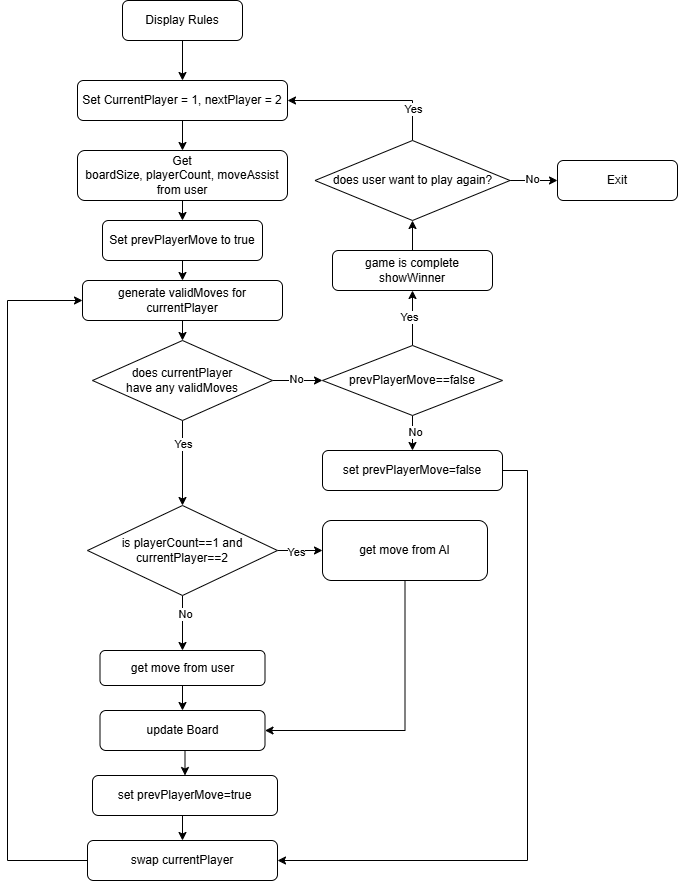

The diagram above was exported from draw.io. Its source (the exported page's mxGraphModel, read from the mxfile embedded in the PNG):
<mxGraphModel dx="1434" dy="786" grid="1" gridSize="10" guides="1" tooltips="1" connect="1" arrows="1" fold="1" page="1" pageScale="1" pageWidth="827" pageHeight="1169" math="0" shadow="0">
  <root>
    <mxCell id="WIyWlLk6GJQsqaUBKTNV-0" />
    <mxCell id="WIyWlLk6GJQsqaUBKTNV-1" parent="WIyWlLk6GJQsqaUBKTNV-0" />
    <mxCell id="2Vk2QXMYeYNj31VF-2Mm-10" style="edgeStyle=orthogonalEdgeStyle;rounded=0;orthogonalLoop=1;jettySize=auto;html=1;entryX=0.5;entryY=0;entryDx=0;entryDy=0;" parent="WIyWlLk6GJQsqaUBKTNV-1" source="WIyWlLk6GJQsqaUBKTNV-3" target="2Vk2QXMYeYNj31VF-2Mm-4" edge="1">
      <mxGeometry relative="1" as="geometry" />
    </mxCell>
    <mxCell id="WIyWlLk6GJQsqaUBKTNV-3" value="Display Rules" style="rounded=1;whiteSpace=wrap;html=1;fontSize=12;glass=0;strokeWidth=1;shadow=0;" parent="WIyWlLk6GJQsqaUBKTNV-1" vertex="1">
      <mxGeometry x="225" y="30" width="120" height="40" as="geometry" />
    </mxCell>
    <mxCell id="2Vk2QXMYeYNj31VF-2Mm-12" style="edgeStyle=orthogonalEdgeStyle;rounded=0;orthogonalLoop=1;jettySize=auto;html=1;exitX=0.5;exitY=1;exitDx=0;exitDy=0;entryX=0.5;entryY=0;entryDx=0;entryDy=0;" parent="WIyWlLk6GJQsqaUBKTNV-1" source="2Vk2QXMYeYNj31VF-2Mm-0" target="2Vk2QXMYeYNj31VF-2Mm-3" edge="1">
      <mxGeometry relative="1" as="geometry" />
    </mxCell>
    <mxCell id="2Vk2QXMYeYNj31VF-2Mm-0" value="Get &lt;br&gt;boardSize, playerCount, moveAssist&lt;br&gt;from user" style="rounded=1;whiteSpace=wrap;html=1;fontSize=12;glass=0;strokeWidth=1;shadow=0;" parent="WIyWlLk6GJQsqaUBKTNV-1" vertex="1">
      <mxGeometry x="180" y="180" width="210" height="50" as="geometry" />
    </mxCell>
    <mxCell id="2Vk2QXMYeYNj31VF-2Mm-13" style="edgeStyle=orthogonalEdgeStyle;rounded=0;orthogonalLoop=1;jettySize=auto;html=1;exitX=0.5;exitY=1;exitDx=0;exitDy=0;entryX=0.5;entryY=0;entryDx=0;entryDy=0;" parent="WIyWlLk6GJQsqaUBKTNV-1" source="2Vk2QXMYeYNj31VF-2Mm-3" target="2Vk2QXMYeYNj31VF-2Mm-5" edge="1">
      <mxGeometry relative="1" as="geometry" />
    </mxCell>
    <mxCell id="2Vk2QXMYeYNj31VF-2Mm-3" value="Set prevPlayerMove to true" style="rounded=1;whiteSpace=wrap;html=1;fontSize=12;glass=0;strokeWidth=1;shadow=0;" parent="WIyWlLk6GJQsqaUBKTNV-1" vertex="1">
      <mxGeometry x="205" y="250" width="160" height="40" as="geometry" />
    </mxCell>
    <mxCell id="2Vk2QXMYeYNj31VF-2Mm-11" style="edgeStyle=orthogonalEdgeStyle;rounded=0;orthogonalLoop=1;jettySize=auto;html=1;exitX=0.5;exitY=1;exitDx=0;exitDy=0;entryX=0.5;entryY=0;entryDx=0;entryDy=0;" parent="WIyWlLk6GJQsqaUBKTNV-1" source="2Vk2QXMYeYNj31VF-2Mm-4" target="2Vk2QXMYeYNj31VF-2Mm-0" edge="1">
      <mxGeometry relative="1" as="geometry" />
    </mxCell>
    <mxCell id="2Vk2QXMYeYNj31VF-2Mm-4" value="Set CurrentPlayer = 1, nextPlayer = 2" style="rounded=1;whiteSpace=wrap;html=1;fontSize=12;glass=0;strokeWidth=1;shadow=0;" parent="WIyWlLk6GJQsqaUBKTNV-1" vertex="1">
      <mxGeometry x="180" y="110" width="210" height="40" as="geometry" />
    </mxCell>
    <mxCell id="2Vk2QXMYeYNj31VF-2Mm-14" style="edgeStyle=orthogonalEdgeStyle;rounded=0;orthogonalLoop=1;jettySize=auto;html=1;exitX=0.5;exitY=1;exitDx=0;exitDy=0;entryX=0.5;entryY=0;entryDx=0;entryDy=0;" parent="WIyWlLk6GJQsqaUBKTNV-1" source="2Vk2QXMYeYNj31VF-2Mm-5" target="2Vk2QXMYeYNj31VF-2Mm-6" edge="1">
      <mxGeometry relative="1" as="geometry" />
    </mxCell>
    <mxCell id="2Vk2QXMYeYNj31VF-2Mm-5" value="generate validMoves for currentPlayer" style="rounded=1;whiteSpace=wrap;html=1;fontSize=12;glass=0;strokeWidth=1;shadow=0;" parent="WIyWlLk6GJQsqaUBKTNV-1" vertex="1">
      <mxGeometry x="185" y="310" width="200" height="40" as="geometry" />
    </mxCell>
    <mxCell id="2Vk2QXMYeYNj31VF-2Mm-20" style="edgeStyle=orthogonalEdgeStyle;rounded=0;orthogonalLoop=1;jettySize=auto;html=1;exitX=1;exitY=0.5;exitDx=0;exitDy=0;entryX=0;entryY=0.5;entryDx=0;entryDy=0;" parent="WIyWlLk6GJQsqaUBKTNV-1" source="2Vk2QXMYeYNj31VF-2Mm-6" target="2Vk2QXMYeYNj31VF-2Mm-7" edge="1">
      <mxGeometry relative="1" as="geometry" />
    </mxCell>
    <mxCell id="2Vk2QXMYeYNj31VF-2Mm-27" value="No" style="edgeLabel;html=1;align=center;verticalAlign=middle;resizable=0;points=[];" parent="2Vk2QXMYeYNj31VF-2Mm-20" connectable="0" vertex="1">
      <mxGeometry x="-0.08" y="2" relative="1" as="geometry">
        <mxPoint as="offset" />
      </mxGeometry>
    </mxCell>
    <mxCell id="2Vk2QXMYeYNj31VF-2Mm-48" value="" style="edgeStyle=orthogonalEdgeStyle;rounded=0;orthogonalLoop=1;jettySize=auto;html=1;" parent="WIyWlLk6GJQsqaUBKTNV-1" source="2Vk2QXMYeYNj31VF-2Mm-6" target="2Vk2QXMYeYNj31VF-2Mm-17" edge="1">
      <mxGeometry relative="1" as="geometry" />
    </mxCell>
    <mxCell id="2Vk2QXMYeYNj31VF-2Mm-49" value="Yes" style="edgeLabel;html=1;align=center;verticalAlign=middle;resizable=0;points=[];" parent="2Vk2QXMYeYNj31VF-2Mm-48" connectable="0" vertex="1">
      <mxGeometry x="-0.4599" relative="1" as="geometry">
        <mxPoint as="offset" />
      </mxGeometry>
    </mxCell>
    <mxCell id="2Vk2QXMYeYNj31VF-2Mm-6" value="does currentPlayer &lt;br&gt;have any validMoves" style="rhombus;whiteSpace=wrap;html=1;" parent="WIyWlLk6GJQsqaUBKTNV-1" vertex="1">
      <mxGeometry x="195" y="370" width="180" height="80" as="geometry" />
    </mxCell>
    <mxCell id="2Vk2QXMYeYNj31VF-2Mm-22" style="edgeStyle=orthogonalEdgeStyle;rounded=0;orthogonalLoop=1;jettySize=auto;html=1;exitX=0.5;exitY=0;exitDx=0;exitDy=0;entryX=0.5;entryY=1;entryDx=0;entryDy=0;" parent="WIyWlLk6GJQsqaUBKTNV-1" source="2Vk2QXMYeYNj31VF-2Mm-7" target="2Vk2QXMYeYNj31VF-2Mm-18" edge="1">
      <mxGeometry relative="1" as="geometry" />
    </mxCell>
    <mxCell id="2Vk2QXMYeYNj31VF-2Mm-28" value="Yes" style="edgeLabel;html=1;align=center;verticalAlign=middle;resizable=0;points=[];" parent="2Vk2QXMYeYNj31VF-2Mm-22" connectable="0" vertex="1">
      <mxGeometry x="0.0545" y="4" relative="1" as="geometry">
        <mxPoint as="offset" />
      </mxGeometry>
    </mxCell>
    <mxCell id="2Vk2QXMYeYNj31VF-2Mm-46" style="edgeStyle=orthogonalEdgeStyle;rounded=0;orthogonalLoop=1;jettySize=auto;html=1;exitX=0.5;exitY=1;exitDx=0;exitDy=0;entryX=0.5;entryY=0;entryDx=0;entryDy=0;" parent="WIyWlLk6GJQsqaUBKTNV-1" source="2Vk2QXMYeYNj31VF-2Mm-7" target="2Vk2QXMYeYNj31VF-2Mm-41" edge="1">
      <mxGeometry relative="1" as="geometry" />
    </mxCell>
    <mxCell id="2Vk2QXMYeYNj31VF-2Mm-47" value="No" style="edgeLabel;html=1;align=center;verticalAlign=middle;resizable=0;points=[];" parent="2Vk2QXMYeYNj31VF-2Mm-46" connectable="0" vertex="1">
      <mxGeometry x="-0.0252" y="2" relative="1" as="geometry">
        <mxPoint y="-1" as="offset" />
      </mxGeometry>
    </mxCell>
    <mxCell id="2Vk2QXMYeYNj31VF-2Mm-7" value="prevPlayerMove==false" style="rhombus;whiteSpace=wrap;html=1;" parent="WIyWlLk6GJQsqaUBKTNV-1" vertex="1">
      <mxGeometry x="425" y="375" width="180" height="70" as="geometry" />
    </mxCell>
    <mxCell id="2Vk2QXMYeYNj31VF-2Mm-37" style="edgeStyle=orthogonalEdgeStyle;rounded=0;orthogonalLoop=1;jettySize=auto;html=1;exitX=0.5;exitY=1;exitDx=0;exitDy=0;entryX=0.5;entryY=0;entryDx=0;entryDy=0;" parent="WIyWlLk6GJQsqaUBKTNV-1" source="2Vk2QXMYeYNj31VF-2Mm-17" target="2Vk2QXMYeYNj31VF-2Mm-32" edge="1">
      <mxGeometry relative="1" as="geometry" />
    </mxCell>
    <mxCell id="2Vk2QXMYeYNj31VF-2Mm-51" value="No" style="edgeLabel;html=1;align=center;verticalAlign=middle;resizable=0;points=[];" parent="2Vk2QXMYeYNj31VF-2Mm-37" connectable="0" vertex="1">
      <mxGeometry x="-0.2941" y="2" relative="1" as="geometry">
        <mxPoint y="-1" as="offset" />
      </mxGeometry>
    </mxCell>
    <mxCell id="2Vk2QXMYeYNj31VF-2Mm-38" style="edgeStyle=orthogonalEdgeStyle;rounded=0;orthogonalLoop=1;jettySize=auto;html=1;exitX=1;exitY=0.5;exitDx=0;exitDy=0;entryX=0;entryY=0.5;entryDx=0;entryDy=0;" parent="WIyWlLk6GJQsqaUBKTNV-1" source="2Vk2QXMYeYNj31VF-2Mm-17" target="2Vk2QXMYeYNj31VF-2Mm-33" edge="1">
      <mxGeometry relative="1" as="geometry" />
    </mxCell>
    <mxCell id="2Vk2QXMYeYNj31VF-2Mm-54" value="Yes" style="edgeLabel;html=1;align=center;verticalAlign=middle;resizable=0;points=[];" parent="2Vk2QXMYeYNj31VF-2Mm-38" connectable="0" vertex="1">
      <mxGeometry x="-0.1852" y="-1" relative="1" as="geometry">
        <mxPoint as="offset" />
      </mxGeometry>
    </mxCell>
    <mxCell id="2Vk2QXMYeYNj31VF-2Mm-17" value="is playerCount==1 and currentPlayer==2" style="rhombus;whiteSpace=wrap;html=1;" parent="WIyWlLk6GJQsqaUBKTNV-1" vertex="1">
      <mxGeometry x="190" y="535" width="190" height="90" as="geometry" />
    </mxCell>
    <mxCell id="2Vk2QXMYeYNj31VF-2Mm-23" style="edgeStyle=orthogonalEdgeStyle;rounded=0;orthogonalLoop=1;jettySize=auto;html=1;exitX=0.5;exitY=0;exitDx=0;exitDy=0;entryX=0.5;entryY=1;entryDx=0;entryDy=0;" parent="WIyWlLk6GJQsqaUBKTNV-1" source="2Vk2QXMYeYNj31VF-2Mm-18" target="2Vk2QXMYeYNj31VF-2Mm-19" edge="1">
      <mxGeometry relative="1" as="geometry" />
    </mxCell>
    <mxCell id="2Vk2QXMYeYNj31VF-2Mm-18" value="game is complete&lt;br&gt;showWinner" style="rounded=1;whiteSpace=wrap;html=1;" parent="WIyWlLk6GJQsqaUBKTNV-1" vertex="1">
      <mxGeometry x="435" y="280" width="160" height="40" as="geometry" />
    </mxCell>
    <mxCell id="2Vk2QXMYeYNj31VF-2Mm-24" style="edgeStyle=orthogonalEdgeStyle;rounded=0;orthogonalLoop=1;jettySize=auto;html=1;exitX=0.5;exitY=0;exitDx=0;exitDy=0;entryX=1;entryY=0.5;entryDx=0;entryDy=0;" parent="WIyWlLk6GJQsqaUBKTNV-1" source="2Vk2QXMYeYNj31VF-2Mm-19" target="2Vk2QXMYeYNj31VF-2Mm-4" edge="1">
      <mxGeometry relative="1" as="geometry" />
    </mxCell>
    <mxCell id="2Vk2QXMYeYNj31VF-2Mm-31" value="Yes" style="edgeLabel;html=1;align=center;verticalAlign=middle;resizable=0;points=[];" parent="2Vk2QXMYeYNj31VF-2Mm-24" connectable="0" vertex="1">
      <mxGeometry x="-0.6121" relative="1" as="geometry">
        <mxPoint as="offset" />
      </mxGeometry>
    </mxCell>
    <mxCell id="2Vk2QXMYeYNj31VF-2Mm-26" style="edgeStyle=orthogonalEdgeStyle;rounded=0;orthogonalLoop=1;jettySize=auto;html=1;exitX=1;exitY=0.5;exitDx=0;exitDy=0;entryX=0;entryY=0.5;entryDx=0;entryDy=0;" parent="WIyWlLk6GJQsqaUBKTNV-1" source="2Vk2QXMYeYNj31VF-2Mm-19" target="2Vk2QXMYeYNj31VF-2Mm-25" edge="1">
      <mxGeometry relative="1" as="geometry" />
    </mxCell>
    <mxCell id="2Vk2QXMYeYNj31VF-2Mm-30" value="No" style="edgeLabel;html=1;align=center;verticalAlign=middle;resizable=0;points=[];" parent="2Vk2QXMYeYNj31VF-2Mm-26" connectable="0" vertex="1">
      <mxGeometry x="-0.0947" y="2" relative="1" as="geometry">
        <mxPoint as="offset" />
      </mxGeometry>
    </mxCell>
    <mxCell id="2Vk2QXMYeYNj31VF-2Mm-19" value="does user want to play again?" style="rhombus;whiteSpace=wrap;html=1;" parent="WIyWlLk6GJQsqaUBKTNV-1" vertex="1">
      <mxGeometry x="417.5" y="170" width="195" height="80" as="geometry" />
    </mxCell>
    <mxCell id="2Vk2QXMYeYNj31VF-2Mm-25" value="Exit" style="rounded=1;whiteSpace=wrap;html=1;" parent="WIyWlLk6GJQsqaUBKTNV-1" vertex="1">
      <mxGeometry x="660" y="190" width="120" height="40" as="geometry" />
    </mxCell>
    <mxCell id="2Vk2QXMYeYNj31VF-2Mm-40" style="edgeStyle=orthogonalEdgeStyle;rounded=0;orthogonalLoop=1;jettySize=auto;html=1;exitX=0.5;exitY=1;exitDx=0;exitDy=0;entryX=0.5;entryY=0;entryDx=0;entryDy=0;" parent="WIyWlLk6GJQsqaUBKTNV-1" source="2Vk2QXMYeYNj31VF-2Mm-32" target="2Vk2QXMYeYNj31VF-2Mm-35" edge="1">
      <mxGeometry relative="1" as="geometry" />
    </mxCell>
    <mxCell id="2Vk2QXMYeYNj31VF-2Mm-32" value="get move from user" style="rounded=1;whiteSpace=wrap;html=1;" parent="WIyWlLk6GJQsqaUBKTNV-1" vertex="1">
      <mxGeometry x="202.5" y="680" width="165" height="35" as="geometry" />
    </mxCell>
    <mxCell id="2Vk2QXMYeYNj31VF-2Mm-39" style="edgeStyle=orthogonalEdgeStyle;rounded=0;orthogonalLoop=1;jettySize=auto;html=1;exitX=0.5;exitY=1;exitDx=0;exitDy=0;entryX=1;entryY=0.5;entryDx=0;entryDy=0;" parent="WIyWlLk6GJQsqaUBKTNV-1" source="2Vk2QXMYeYNj31VF-2Mm-33" target="2Vk2QXMYeYNj31VF-2Mm-35" edge="1">
      <mxGeometry relative="1" as="geometry" />
    </mxCell>
    <mxCell id="2Vk2QXMYeYNj31VF-2Mm-33" value="get move from AI" style="rounded=1;whiteSpace=wrap;html=1;" parent="WIyWlLk6GJQsqaUBKTNV-1" vertex="1">
      <mxGeometry x="425" y="550" width="165" height="60" as="geometry" />
    </mxCell>
    <mxCell id="2Vk2QXMYeYNj31VF-2Mm-55" style="edgeStyle=orthogonalEdgeStyle;rounded=0;orthogonalLoop=1;jettySize=auto;html=1;exitX=0.5;exitY=1;exitDx=0;exitDy=0;entryX=0.5;entryY=0;entryDx=0;entryDy=0;" parent="WIyWlLk6GJQsqaUBKTNV-1" source="2Vk2QXMYeYNj31VF-2Mm-35" target="2Vk2QXMYeYNj31VF-2Mm-42" edge="1">
      <mxGeometry relative="1" as="geometry" />
    </mxCell>
    <mxCell id="2Vk2QXMYeYNj31VF-2Mm-35" value="update Board" style="rounded=1;whiteSpace=wrap;html=1;" parent="WIyWlLk6GJQsqaUBKTNV-1" vertex="1">
      <mxGeometry x="202.5" y="740" width="165" height="40" as="geometry" />
    </mxCell>
    <mxCell id="2Vk2QXMYeYNj31VF-2Mm-44" style="edgeStyle=orthogonalEdgeStyle;rounded=0;orthogonalLoop=1;jettySize=auto;html=1;exitX=1;exitY=0.5;exitDx=0;exitDy=0;entryX=1;entryY=0.5;entryDx=0;entryDy=0;" parent="WIyWlLk6GJQsqaUBKTNV-1" source="2Vk2QXMYeYNj31VF-2Mm-41" target="2Vk2QXMYeYNj31VF-2Mm-43" edge="1">
      <mxGeometry relative="1" as="geometry">
        <Array as="points">
          <mxPoint x="630" y="500" />
          <mxPoint x="630" y="890" />
        </Array>
      </mxGeometry>
    </mxCell>
    <mxCell id="2Vk2QXMYeYNj31VF-2Mm-41" value="set prevPlayerMove=false" style="rounded=1;whiteSpace=wrap;html=1;" parent="WIyWlLk6GJQsqaUBKTNV-1" vertex="1">
      <mxGeometry x="425" y="480" width="180" height="40" as="geometry" />
    </mxCell>
    <mxCell id="2Vk2QXMYeYNj31VF-2Mm-56" style="edgeStyle=orthogonalEdgeStyle;rounded=0;orthogonalLoop=1;jettySize=auto;html=1;exitX=0.5;exitY=1;exitDx=0;exitDy=0;entryX=0.5;entryY=0;entryDx=0;entryDy=0;" parent="WIyWlLk6GJQsqaUBKTNV-1" source="2Vk2QXMYeYNj31VF-2Mm-42" target="2Vk2QXMYeYNj31VF-2Mm-43" edge="1">
      <mxGeometry relative="1" as="geometry" />
    </mxCell>
    <mxCell id="2Vk2QXMYeYNj31VF-2Mm-42" value="set prevPlayerMove=true" style="rounded=1;whiteSpace=wrap;html=1;" parent="WIyWlLk6GJQsqaUBKTNV-1" vertex="1">
      <mxGeometry x="195" y="805" width="185" height="40" as="geometry" />
    </mxCell>
    <mxCell id="2Vk2QXMYeYNj31VF-2Mm-45" style="edgeStyle=orthogonalEdgeStyle;rounded=0;orthogonalLoop=1;jettySize=auto;html=1;exitX=0;exitY=0.5;exitDx=0;exitDy=0;entryX=0;entryY=0.5;entryDx=0;entryDy=0;" parent="WIyWlLk6GJQsqaUBKTNV-1" source="2Vk2QXMYeYNj31VF-2Mm-43" target="2Vk2QXMYeYNj31VF-2Mm-5" edge="1">
      <mxGeometry relative="1" as="geometry">
        <Array as="points">
          <mxPoint x="110" y="890" />
          <mxPoint x="110" y="330" />
        </Array>
      </mxGeometry>
    </mxCell>
    <mxCell id="2Vk2QXMYeYNj31VF-2Mm-43" value="swap currentPlayer" style="rounded=1;whiteSpace=wrap;html=1;" parent="WIyWlLk6GJQsqaUBKTNV-1" vertex="1">
      <mxGeometry x="190" y="870" width="190" height="40" as="geometry" />
    </mxCell>
  </root>
</mxGraphModel>